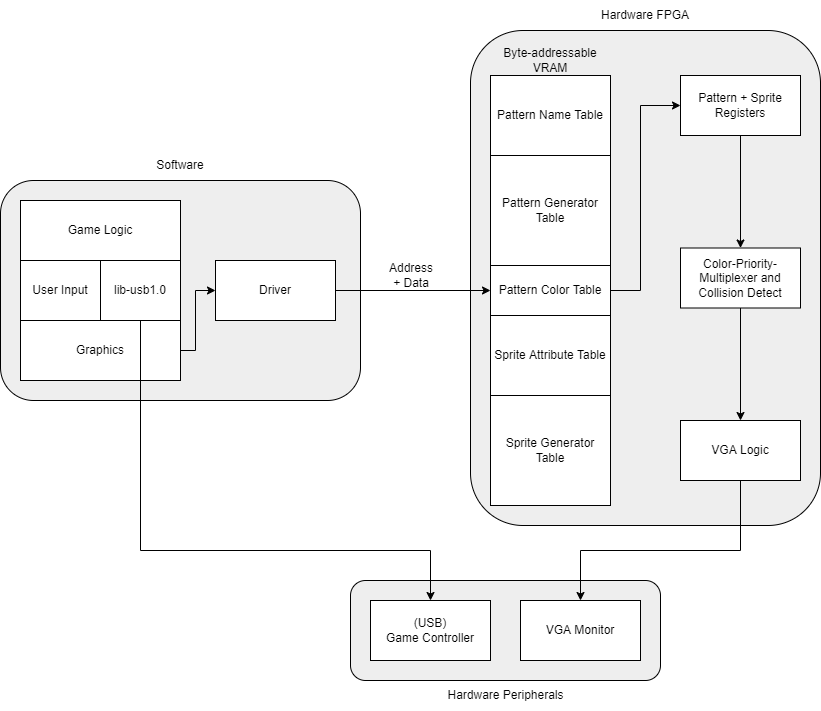

The diagram above was exported from draw.io. Its source (the exported page's mxGraphModel, read from the mxfile embedded in the PNG):
<mxGraphModel dx="1422" dy="737" grid="1" gridSize="10" guides="1" tooltips="1" connect="1" arrows="1" fold="1" page="1" pageScale="1" pageWidth="850" pageHeight="1100" math="0" shadow="0">
  <root>
    <mxCell id="0" />
    <mxCell id="1" parent="0" />
    <mxCell id="tMuxFTVOaXwbrSP0JJuD-42" value="" style="group" vertex="1" connectable="0" parent="1">
      <mxGeometry x="90" y="330" width="360" height="250" as="geometry" />
    </mxCell>
    <mxCell id="tMuxFTVOaXwbrSP0JJuD-17" value="" style="rounded=1;whiteSpace=wrap;html=1;fillColor=#eeeeee;" vertex="1" parent="tMuxFTVOaXwbrSP0JJuD-42">
      <mxGeometry y="30" width="360" height="220" as="geometry" />
    </mxCell>
    <mxCell id="tMuxFTVOaXwbrSP0JJuD-45" style="edgeStyle=orthogonalEdgeStyle;rounded=0;orthogonalLoop=1;jettySize=auto;html=1;" edge="1" parent="tMuxFTVOaXwbrSP0JJuD-42" source="tMuxFTVOaXwbrSP0JJuD-5" target="tMuxFTVOaXwbrSP0JJuD-36">
      <mxGeometry relative="1" as="geometry">
        <Array as="points">
          <mxPoint x="195" y="200" />
          <mxPoint x="195" y="140" />
        </Array>
      </mxGeometry>
    </mxCell>
    <mxCell id="tMuxFTVOaXwbrSP0JJuD-5" value="Graphics" style="rounded=0;whiteSpace=wrap;html=1;" vertex="1" parent="tMuxFTVOaXwbrSP0JJuD-42">
      <mxGeometry x="20" y="170" width="160" height="60" as="geometry" />
    </mxCell>
    <mxCell id="tMuxFTVOaXwbrSP0JJuD-6" value="User Input" style="rounded=0;whiteSpace=wrap;html=1;" vertex="1" parent="tMuxFTVOaXwbrSP0JJuD-42">
      <mxGeometry x="20" y="110" width="80" height="60" as="geometry" />
    </mxCell>
    <mxCell id="tMuxFTVOaXwbrSP0JJuD-7" value="Game Logic" style="rounded=0;whiteSpace=wrap;html=1;" vertex="1" parent="tMuxFTVOaXwbrSP0JJuD-42">
      <mxGeometry x="20" y="50" width="160" height="60" as="geometry" />
    </mxCell>
    <mxCell id="tMuxFTVOaXwbrSP0JJuD-9" value="lib-usb1.0" style="rounded=0;whiteSpace=wrap;html=1;" vertex="1" parent="tMuxFTVOaXwbrSP0JJuD-42">
      <mxGeometry x="100" y="110" width="80" height="60" as="geometry" />
    </mxCell>
    <mxCell id="tMuxFTVOaXwbrSP0JJuD-36" value="Driver" style="rounded=0;whiteSpace=wrap;html=1;fillColor=#ffffff;" vertex="1" parent="tMuxFTVOaXwbrSP0JJuD-42">
      <mxGeometry x="215" y="110" width="120" height="60" as="geometry" />
    </mxCell>
    <mxCell id="tMuxFTVOaXwbrSP0JJuD-38" value="Software" style="text;html=1;strokeColor=none;fillColor=none;align=center;verticalAlign=middle;whiteSpace=wrap;rounded=0;" vertex="1" parent="tMuxFTVOaXwbrSP0JJuD-42">
      <mxGeometry x="150" width="60" height="30" as="geometry" />
    </mxCell>
    <mxCell id="tMuxFTVOaXwbrSP0JJuD-44" value="" style="group" vertex="1" connectable="0" parent="1">
      <mxGeometry x="440" y="760" width="310" height="130" as="geometry" />
    </mxCell>
    <mxCell id="tMuxFTVOaXwbrSP0JJuD-30" value="" style="rounded=1;whiteSpace=wrap;html=1;fillColor=#eeeeee;" vertex="1" parent="tMuxFTVOaXwbrSP0JJuD-44">
      <mxGeometry width="310" height="100" as="geometry" />
    </mxCell>
    <mxCell id="tMuxFTVOaXwbrSP0JJuD-10" value="(USB)&lt;br&gt;Game Controller" style="rounded=0;whiteSpace=wrap;html=1;" vertex="1" parent="tMuxFTVOaXwbrSP0JJuD-44">
      <mxGeometry x="20" y="20" width="120" height="60" as="geometry" />
    </mxCell>
    <mxCell id="tMuxFTVOaXwbrSP0JJuD-29" value="VGA Monitor" style="rounded=0;whiteSpace=wrap;html=1;fillColor=#ffffff;" vertex="1" parent="tMuxFTVOaXwbrSP0JJuD-44">
      <mxGeometry x="170" y="20" width="120" height="60" as="geometry" />
    </mxCell>
    <mxCell id="tMuxFTVOaXwbrSP0JJuD-53" value="Hardware Peripherals" style="text;html=1;strokeColor=none;fillColor=none;align=center;verticalAlign=middle;whiteSpace=wrap;rounded=0;" vertex="1" parent="tMuxFTVOaXwbrSP0JJuD-44">
      <mxGeometry x="87.5" y="100" width="135" height="30" as="geometry" />
    </mxCell>
    <mxCell id="tMuxFTVOaXwbrSP0JJuD-51" style="edgeStyle=orthogonalEdgeStyle;rounded=0;orthogonalLoop=1;jettySize=auto;html=1;" edge="1" parent="1" source="tMuxFTVOaXwbrSP0JJuD-9" target="tMuxFTVOaXwbrSP0JJuD-10">
      <mxGeometry relative="1" as="geometry">
        <Array as="points">
          <mxPoint x="230" y="730" />
          <mxPoint x="520" y="730" />
        </Array>
      </mxGeometry>
    </mxCell>
    <mxCell id="tMuxFTVOaXwbrSP0JJuD-52" value="Hardware FPGA" style="text;html=1;strokeColor=none;fillColor=none;align=center;verticalAlign=middle;whiteSpace=wrap;rounded=0;" vertex="1" parent="1">
      <mxGeometry x="680" y="180" width="110" height="30" as="geometry" />
    </mxCell>
    <mxCell id="tMuxFTVOaXwbrSP0JJuD-18" value="" style="rounded=1;whiteSpace=wrap;html=1;fillColor=#eeeeee;" vertex="1" parent="1">
      <mxGeometry x="560" y="210" width="350" height="495" as="geometry" />
    </mxCell>
    <mxCell id="tMuxFTVOaXwbrSP0JJuD-11" value="Pattern Generator Table" style="rounded=0;whiteSpace=wrap;html=1;" vertex="1" parent="1">
      <mxGeometry x="580" y="335" width="120" height="110" as="geometry" />
    </mxCell>
    <mxCell id="tMuxFTVOaXwbrSP0JJuD-12" value="Pattern Name Table" style="rounded=0;whiteSpace=wrap;html=1;" vertex="1" parent="1">
      <mxGeometry x="580" y="255" width="120" height="80" as="geometry" />
    </mxCell>
    <mxCell id="tMuxFTVOaXwbrSP0JJuD-47" style="edgeStyle=orthogonalEdgeStyle;rounded=0;orthogonalLoop=1;jettySize=auto;html=1;" edge="1" parent="1" source="tMuxFTVOaXwbrSP0JJuD-13" target="tMuxFTVOaXwbrSP0JJuD-24">
      <mxGeometry relative="1" as="geometry">
        <Array as="points">
          <mxPoint x="730" y="470" />
          <mxPoint x="730" y="285" />
        </Array>
      </mxGeometry>
    </mxCell>
    <mxCell id="tMuxFTVOaXwbrSP0JJuD-13" value="Pattern Color Table" style="rounded=0;whiteSpace=wrap;html=1;" vertex="1" parent="1">
      <mxGeometry x="580" y="445" width="120" height="50" as="geometry" />
    </mxCell>
    <mxCell id="tMuxFTVOaXwbrSP0JJuD-14" value="Sprite Generator Table" style="rounded=0;whiteSpace=wrap;html=1;" vertex="1" parent="1">
      <mxGeometry x="580" y="575" width="120" height="110" as="geometry" />
    </mxCell>
    <mxCell id="tMuxFTVOaXwbrSP0JJuD-15" value="Sprite Attribute Table" style="rounded=0;whiteSpace=wrap;html=1;" vertex="1" parent="1">
      <mxGeometry x="580" y="495" width="120" height="80" as="geometry" />
    </mxCell>
    <mxCell id="tMuxFTVOaXwbrSP0JJuD-59" style="edgeStyle=orthogonalEdgeStyle;rounded=0;orthogonalLoop=1;jettySize=auto;html=1;entryX=0.5;entryY=0;entryDx=0;entryDy=0;" edge="1" parent="1" source="tMuxFTVOaXwbrSP0JJuD-21" target="tMuxFTVOaXwbrSP0JJuD-29">
      <mxGeometry relative="1" as="geometry">
        <Array as="points">
          <mxPoint x="830" y="730" />
          <mxPoint x="670" y="730" />
        </Array>
      </mxGeometry>
    </mxCell>
    <mxCell id="tMuxFTVOaXwbrSP0JJuD-21" value="VGA Logic" style="rounded=0;whiteSpace=wrap;html=1;" vertex="1" parent="1">
      <mxGeometry x="770" y="600" width="120" height="60" as="geometry" />
    </mxCell>
    <mxCell id="tMuxFTVOaXwbrSP0JJuD-58" style="edgeStyle=orthogonalEdgeStyle;rounded=0;orthogonalLoop=1;jettySize=auto;html=1;" edge="1" parent="1" source="tMuxFTVOaXwbrSP0JJuD-22" target="tMuxFTVOaXwbrSP0JJuD-21">
      <mxGeometry relative="1" as="geometry" />
    </mxCell>
    <mxCell id="tMuxFTVOaXwbrSP0JJuD-22" value="Color-Priority-Multiplexer and Collision Detect" style="rounded=0;whiteSpace=wrap;html=1;" vertex="1" parent="1">
      <mxGeometry x="770" y="427.5" width="120" height="60" as="geometry" />
    </mxCell>
    <mxCell id="tMuxFTVOaXwbrSP0JJuD-57" style="edgeStyle=orthogonalEdgeStyle;rounded=0;orthogonalLoop=1;jettySize=auto;html=1;entryX=0.5;entryY=0;entryDx=0;entryDy=0;" edge="1" parent="1" source="tMuxFTVOaXwbrSP0JJuD-24" target="tMuxFTVOaXwbrSP0JJuD-22">
      <mxGeometry relative="1" as="geometry" />
    </mxCell>
    <mxCell id="tMuxFTVOaXwbrSP0JJuD-24" value="Pattern + Sprite&lt;br&gt;Registers" style="rounded=0;whiteSpace=wrap;html=1;" vertex="1" parent="1">
      <mxGeometry x="770" y="255" width="120" height="60" as="geometry" />
    </mxCell>
    <mxCell id="tMuxFTVOaXwbrSP0JJuD-54" value="Byte-addressable VRAM" style="text;html=1;strokeColor=none;fillColor=none;align=center;verticalAlign=middle;whiteSpace=wrap;rounded=0;" vertex="1" parent="1">
      <mxGeometry x="590" y="225" width="100" height="30" as="geometry" />
    </mxCell>
    <mxCell id="tMuxFTVOaXwbrSP0JJuD-56" value="Address&lt;br&gt;+ Data" style="text;html=1;strokeColor=none;fillColor=none;align=center;verticalAlign=middle;whiteSpace=wrap;rounded=0;" vertex="1" parent="1">
      <mxGeometry x="450" y="440" width="102" height="30" as="geometry" />
    </mxCell>
    <mxCell id="tMuxFTVOaXwbrSP0JJuD-46" style="edgeStyle=orthogonalEdgeStyle;rounded=0;orthogonalLoop=1;jettySize=auto;html=1;entryX=0;entryY=0.5;entryDx=0;entryDy=0;" edge="1" parent="1" source="tMuxFTVOaXwbrSP0JJuD-36" target="tMuxFTVOaXwbrSP0JJuD-13">
      <mxGeometry relative="1" as="geometry" />
    </mxCell>
  </root>
</mxGraphModel>